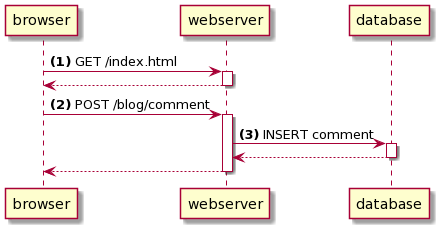

The diagram above was rendered by PlantUML. Its source (embedded in the PNG):
@startuml
skin rose
        participant browser
        participant webserver
        participant database
        browser  -> webserver++: **(1)** GET /index.html
        return
        browser  -> webserver++: **(2)** POST /blog/comment
            webserver  -> database++: **(3)** INSERT comment
            return
        browser <-- webserver--
@enduml